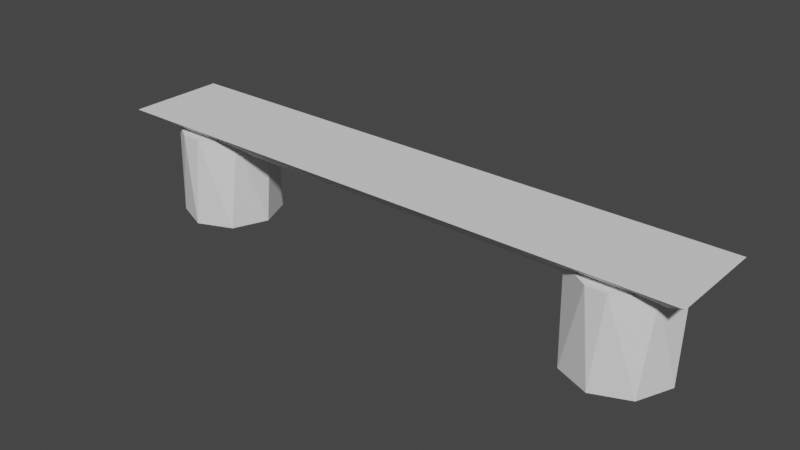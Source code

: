 # Source: WoodBench.blend  (saved by Blender 3.1.7; exported with 4.5.12 LTS)
import bpy
from mathutils import Matrix  # noqa: F401  (used for matrix-valued properties, if any)

bpy.ops.wm.read_factory_settings(use_empty=True)
scene = bpy.context.scene
scene.name = 'Scene'

# ---- collections
col_collection = bpy.data.collections.new('Collection'); scene.collection.children.link(col_collection)

# ---- world
world_world = bpy.data.worlds.new('World'); scene.world = world_world
world_world.use_nodes = True; world_world.node_tree.nodes.clear()
_N = world_world.node_tree.nodes; _L = world_world.node_tree.links
n0 = _N.new('ShaderNodeOutputWorld'); n0.name = 'World Output'; n0.location = (300, 300)
n1 = _N.new('ShaderNodeBackground'); n1.name = 'Background'; n1.location = (10, 300)
n1.inputs[0].default_value = (0.05088, 0.05088, 0.05088, 1.0)
_L.new(n1.outputs[0], n0.inputs[0])
n0.is_active_output = True
world_world.color = (0.05088, 0.05088, 0.05088)
world_world.use_sun_shadow = False
world_world.sun_shadow_jitter_overblur = 0.0

# ---- meshes
me_cylinder = bpy.data.meshes.new('Cylinder')
me_cylinder.from_pydata([(4.473e-07, 1.0, -0.8506), (0.5556, 0.8315, 1.0), (0.7071, 0.7071, -0.8506), (0.9808, 0.1951, 1.0), (1.0, -4.371e-08, -0.8506), (0.8315, -0.5556, 1.0), (0.7071, -0.7071, -0.8506), (0.1951, -0.9808, 1.0), (3.599e-07, -1.0, -0.8506), (-0.1951, -0.9808, 1.0), (-0.7071, -0.7071, -0.8506), (-0.8315, -0.5556, 1.0), (-1.0, 1.192e-08, -0.8506), (-0.9808, 0.1951, 1.0), (-0.7071, 0.7071, -0.8506), (-0.5556, 0.8315, 1.0)], [], [(0, 15, 1), (1, 3, 2), (3, 4, 2), (3, 5, 4), (5, 6, 4), (15, 13, 11, 9, 7, 5, 3, 1), (5, 7, 6), (7, 8, 6), (7, 9, 8), (8, 9, 10), (10, 9, 11), (10, 11, 12), (12, 11, 13), (12, 13, 14), (14, 13, 15), (0, 2, 4, 6, 8, 10, 12, 14), (0, 14, 15), (0, 1, 2)])
_uv = me_cylinder.uv_layers.new(name='UVMap')
_uv.uv.foreach_set('vector', [0.75, 0.49, 0.1167, 0.4496, 0.3833, 0.4496, 0.3833, 0.4496, 0.4854, 0.2968, 0.875, 0.5, 0.4854, 0.2968, 0.99, 0.25, 0.875, 0.5, 0.4854, 0.2968, 0.4496, 0.1167, 0.75, 0.5, 0.4496, 0.1167, 0.9197, 0.08029, 0.75, 0.5, 0.1167, 0.4496, 0.01461, 0.2968, 0.05045, 0.1167, 0.2032, 0.01461, 0.2968, 0.01461, 0.4496, 0.1167, 0.4854, 0.2968, 0.3833, 0.4496, 0.4496, 0.1167, 0.2968, 0.01461, 0.625, 0.5, 0.2968, 0.01461, 0.75, 0.01, 0.625, 0.5, 0.2968, 0.01461, 0.2032, 0.01461, 0.5, 0.5, 0.5, 0.5, 0.2032, 0.01461, 0.5803, 0.08029, 0.5803, 0.08029, 0.2032, 0.01461, 0.05045, 0.1167, 0.375, 0.5, 0.05045, 0.1167, 0.51, 0.25, 0.51, 0.25, 0.05045, 0.1167, 0.01461, 0.2968, 0.25, 0.5, 0.01461, 0.2968, 0.5803, 0.4197, 0.5803, 0.4197, 0.01461, 0.2968, 0.1167, 0.4496, 0.75, 0.49, 0.9197, 0.4197, 0.99, 0.25, 0.9197, 0.08029, 0.75, 0.01, 0.5803, 0.08029, 0.51, 0.25, 0.5803, 0.4197, 0.75, 0.49, 0.125, 0.5, 0.1167, 0.4496, 1.0, 0.5, 0.3833, 0.4496, 0.9197, 0.4197])
me_cylinder.use_remesh_fix_poles = True
me_cylinder.use_remesh_preserve_attributes = False
me_cylinder.update()
me_cylinder_018 = bpy.data.meshes.new('Cylinder.018')
me_cylinder_018.from_pydata([(4.473e-07, 1.0, -0.8506), (0.5556, 0.8315, 1.0), (0.7071, 0.7071, -0.8506), (0.9808, 0.1951, 1.0), (1.0, -4.371e-08, -0.8506), (0.8315, -0.5556, 1.0), (0.7071, -0.7071, -0.8506), (0.1951, -0.9808, 1.0), (3.599e-07, -1.0, -0.8506), (-0.1951, -0.9808, 1.0), (-0.7071, -0.7071, -0.8506), (-0.8315, -0.5556, 1.0), (-1.0, 1.192e-08, -0.8506), (-0.9808, 0.1951, 1.0), (-0.7071, 0.7071, -0.8506), (-0.5556, 0.8315, 1.0)], [], [(0, 15, 1), (1, 3, 2), (3, 4, 2), (3, 5, 4), (5, 6, 4), (15, 13, 11, 9, 7, 5, 3, 1), (5, 7, 6), (7, 8, 6), (7, 9, 8), (8, 9, 10), (10, 9, 11), (10, 11, 12), (12, 11, 13), (12, 13, 14), (14, 13, 15), (0, 2, 4, 6, 8, 10, 12, 14), (0, 14, 15), (0, 1, 2)])
_uv = me_cylinder_018.uv_layers.new(name='UVMap')
_uv.uv.foreach_set('vector', [0.75, 0.49, 0.1167, 0.4496, 0.3833, 0.4496, 0.3833, 0.4496, 0.4854, 0.2968, 0.875, 0.5, 0.4854, 0.2968, 0.99, 0.25, 0.875, 0.5, 0.4854, 0.2968, 0.4496, 0.1167, 0.75, 0.5, 0.4496, 0.1167, 0.9197, 0.08029, 0.75, 0.5, 0.1167, 0.4496, 0.01461, 0.2968, 0.05045, 0.1167, 0.2032, 0.01461, 0.2968, 0.01461, 0.4496, 0.1167, 0.4854, 0.2968, 0.3833, 0.4496, 0.4496, 0.1167, 0.2968, 0.01461, 0.625, 0.5, 0.2968, 0.01461, 0.75, 0.01, 0.625, 0.5, 0.2968, 0.01461, 0.2032, 0.01461, 0.5, 0.5, 0.5, 0.5, 0.2032, 0.01461, 0.5803, 0.08029, 0.5803, 0.08029, 0.2032, 0.01461, 0.05045, 0.1167, 0.375, 0.5, 0.05045, 0.1167, 0.51, 0.25, 0.51, 0.25, 0.05045, 0.1167, 0.01461, 0.2968, 0.25, 0.5, 0.01461, 0.2968, 0.5803, 0.4197, 0.5803, 0.4197, 0.01461, 0.2968, 0.1167, 0.4496, 0.75, 0.49, 0.9197, 0.4197, 0.99, 0.25, 0.9197, 0.08029, 0.75, 0.01, 0.5803, 0.08029, 0.51, 0.25, 0.5803, 0.4197, 0.75, 0.49, 0.125, 0.5, 0.1167, 0.4496, 1.0, 0.5, 0.3833, 0.4496, 0.9197, 0.4197])
me_cylinder_018.use_remesh_fix_poles = True
me_cylinder_018.use_remesh_preserve_attributes = False
me_cylinder_018.update()
me_cube_001 = bpy.data.meshes.new('Cube.001')
me_cube_001.from_pydata([(-0.09048, -0.2898, 0.4471), (-1.0, -1.0, 1.0), (-0.09048, 0.3107, 0.4471), (-1.0, 1.0, 1.0), (10.33, -0.2898, 0.4471), (11.05, -1.0, 1.0), (10.33, 0.3107, 0.4471), (11.05, 1.0, 1.0)], [], [(0, 1, 3, 2), (2, 3, 7, 6), (6, 7, 5, 4), (4, 5, 1, 0), (2, 6, 4, 0), (7, 3, 1, 5)])
_uv = me_cube_001.uv_layers.new(name='UVMap')
_uv.uv.foreach_set('vector', [0.375, 0.0, 0.625, 0.0, 0.625, 0.25, 0.375, 0.25, 0.375, 0.25, 0.625, 0.25, 0.625, 0.5, 0.375, 0.5, 0.375, 0.5, 0.625, 0.5, 0.625, 0.75, 0.375, 0.75, 0.375, 0.75, 0.625, 0.75, 0.625, 1.0, 0.375, 1.0, 0.125, 0.5, 0.375, 0.5, 0.375, 0.75, 0.125, 0.75, 0.625, 0.5, 0.875, 0.5, 0.875, 0.75, 0.625, 0.75])
me_cube_001.use_remesh_fix_poles = True
me_cube_001.use_remesh_preserve_attributes = False
me_cube_001.update()

# ---- objects
ob_log = bpy.data.objects.new('log', me_cylinder)
ob_log_001 = bpy.data.objects.new('log.001', me_cylinder_018)
ob_cube = bpy.data.objects.new('Cube', me_cube_001)

# ---- transforms, parenting, visibility, modifiers, constraints
ob_log.location = (0.0, 0.0, 0.0)
ob_log_001.location = (9.072, 0.0, 0.0)
ob_cube.location = (-0.5446, 0.0, 0.2152)

# ---- collection membership
col_collection.objects.link(ob_log)
col_collection.objects.link(ob_log_001)
col_collection.objects.link(ob_cube)

# ---- scene / render settings (as saved in the file)
scene.frame_start = 1; scene.frame_end = 250; scene.frame_set(1)
scene.render.engine = 'BLENDER_EEVEE_NEXT'
scene.cycles.sampling_pattern = 'TABULATED_SOBOL'
scene.cycles.use_light_tree = False
scene.view_settings.view_transform = 'Filmic'
bpy.context.view_layer.update()

# ---- added for rendering (the .blend has no active camera and no usable light): camera, sun
cam_auto = bpy.data.cameras.new('AutoCamera')
cam_auto.lens = 50.0
cam_auto.sensor_width = 36.0
cam_auto.clip_end = 1000.0
ob_auto_camera = bpy.data.objects.new('AutoCamera', cam_auto)
scene.collection.objects.link(ob_auto_camera)
ob_auto_camera.location = (15.9425, -13.7545, 9.35191)
ob_auto_camera.rotation_euler = (1.09748, -7.21219e-08, 0.694738)
scene.camera = ob_auto_camera
light_auto_sun = bpy.data.lights.new('AutoSun', 'SUN')
light_auto_sun.energy = 3.0
light_auto_sun.angle = 0.0523599
ob_auto_sun = bpy.data.objects.new('AutoSun', light_auto_sun)
scene.collection.objects.link(ob_auto_sun)
ob_auto_sun.rotation_euler = (0.872665, 0.174533, 0.523599)
bpy.context.view_layer.update()
